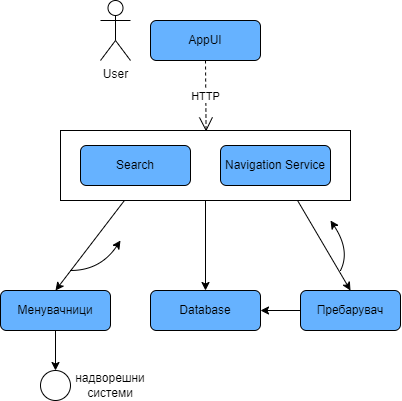

The diagram above was exported from draw.io. Its source (the exported page's mxGraphModel, read from the mxfile embedded in the PNG):
<mxGraphModel dx="1067" dy="503" grid="1" gridSize="10" guides="1" tooltips="1" connect="1" arrows="1" fold="1" page="1" pageScale="1" pageWidth="850" pageHeight="1100" math="0" shadow="0">
  <root>
    <mxCell id="0" />
    <mxCell id="1" parent="0" />
    <mxCell id="-MPXsjBvQVS_w1NQZAVP-1" value="User" style="shape=umlActor;verticalLabelPosition=bottom;verticalAlign=top;html=1;outlineConnect=0;" vertex="1" parent="1">
      <mxGeometry x="160" y="60" width="30" height="60" as="geometry" />
    </mxCell>
    <mxCell id="-MPXsjBvQVS_w1NQZAVP-2" value="AppUI" style="rounded=1;whiteSpace=wrap;html=1;fillColor=#66B2FF;" vertex="1" parent="1">
      <mxGeometry x="210" y="80" width="110" height="40" as="geometry" />
    </mxCell>
    <mxCell id="-MPXsjBvQVS_w1NQZAVP-29" value="" style="verticalLabelPosition=bottom;verticalAlign=top;html=1;shape=mxgraph.basic.rect;fillColor2=none;strokeWidth=1;size=20;indent=5;fillColor=#FFFFFF;" vertex="1" parent="1">
      <mxGeometry x="120" y="190" width="290" height="70" as="geometry" />
    </mxCell>
    <mxCell id="-MPXsjBvQVS_w1NQZAVP-30" value="Navigation Service" style="rounded=1;whiteSpace=wrap;html=1;fillColor=#66B2FF;" vertex="1" parent="1">
      <mxGeometry x="280" y="205" width="110" height="40" as="geometry" />
    </mxCell>
    <mxCell id="-MPXsjBvQVS_w1NQZAVP-31" value="Search" style="rounded=1;whiteSpace=wrap;html=1;fillColor=#66B2FF;" vertex="1" parent="1">
      <mxGeometry x="140" y="205" width="110" height="40" as="geometry" />
    </mxCell>
    <mxCell id="-MPXsjBvQVS_w1NQZAVP-35" value="HTTP" style="endArrow=open;endSize=12;dashed=1;html=1;rounded=0;exitX=0.5;exitY=1;exitDx=0;exitDy=0;entryX=0.502;entryY=0.014;entryDx=0;entryDy=0;entryPerimeter=0;" edge="1" parent="1" source="-MPXsjBvQVS_w1NQZAVP-2" target="-MPXsjBvQVS_w1NQZAVP-29">
      <mxGeometry width="160" relative="1" as="geometry">
        <mxPoint x="500" y="200" as="sourcePoint" />
        <mxPoint x="265" y="180" as="targetPoint" />
      </mxGeometry>
    </mxCell>
    <mxCell id="-MPXsjBvQVS_w1NQZAVP-37" value="Менувачници" style="rounded=1;whiteSpace=wrap;html=1;fillColor=#66B2FF;" vertex="1" parent="1">
      <mxGeometry x="60" y="350" width="110" height="40" as="geometry" />
    </mxCell>
    <mxCell id="-MPXsjBvQVS_w1NQZAVP-38" value="Database" style="rounded=1;whiteSpace=wrap;html=1;fillColor=#66B2FF;" vertex="1" parent="1">
      <mxGeometry x="210" y="350" width="110" height="40" as="geometry" />
    </mxCell>
    <mxCell id="-MPXsjBvQVS_w1NQZAVP-39" value="Пребарувач" style="rounded=1;whiteSpace=wrap;html=1;fillColor=#66B2FF;" vertex="1" parent="1">
      <mxGeometry x="360" y="350" width="100" height="40" as="geometry" />
    </mxCell>
    <mxCell id="-MPXsjBvQVS_w1NQZAVP-40" value="" style="endArrow=classic;html=1;rounded=0;exitX=0.221;exitY=0.997;exitDx=0;exitDy=0;exitPerimeter=0;entryX=0.5;entryY=0;entryDx=0;entryDy=0;" edge="1" parent="1" source="-MPXsjBvQVS_w1NQZAVP-29" target="-MPXsjBvQVS_w1NQZAVP-37">
      <mxGeometry width="50" height="50" relative="1" as="geometry">
        <mxPoint x="550" y="420" as="sourcePoint" />
        <mxPoint x="600" y="370" as="targetPoint" />
      </mxGeometry>
    </mxCell>
    <mxCell id="-MPXsjBvQVS_w1NQZAVP-41" value="" style="curved=1;endArrow=classic;html=1;rounded=0;" edge="1" parent="1">
      <mxGeometry width="50" height="50" relative="1" as="geometry">
        <mxPoint x="130" y="330" as="sourcePoint" />
        <mxPoint x="180" y="300" as="targetPoint" />
        <Array as="points">
          <mxPoint x="160" y="330" />
        </Array>
      </mxGeometry>
    </mxCell>
    <mxCell id="-MPXsjBvQVS_w1NQZAVP-42" value="" style="endArrow=classic;html=1;rounded=0;entryX=0.5;entryY=0;entryDx=0;entryDy=0;" edge="1" parent="1" target="-MPXsjBvQVS_w1NQZAVP-38">
      <mxGeometry width="50" height="50" relative="1" as="geometry">
        <mxPoint x="265" y="260" as="sourcePoint" />
        <mxPoint x="600" y="270" as="targetPoint" />
      </mxGeometry>
    </mxCell>
    <mxCell id="-MPXsjBvQVS_w1NQZAVP-43" value="" style="endArrow=classic;html=1;rounded=0;exitX=0.817;exitY=0.997;exitDx=0;exitDy=0;exitPerimeter=0;entryX=0.5;entryY=0;entryDx=0;entryDy=0;" edge="1" parent="1" source="-MPXsjBvQVS_w1NQZAVP-29" target="-MPXsjBvQVS_w1NQZAVP-39">
      <mxGeometry width="50" height="50" relative="1" as="geometry">
        <mxPoint x="550" y="420" as="sourcePoint" />
        <mxPoint x="600" y="370" as="targetPoint" />
      </mxGeometry>
    </mxCell>
    <mxCell id="-MPXsjBvQVS_w1NQZAVP-44" value="" style="curved=1;endArrow=classic;html=1;rounded=0;" edge="1" parent="1">
      <mxGeometry width="50" height="50" relative="1" as="geometry">
        <mxPoint x="400" y="330" as="sourcePoint" />
        <mxPoint x="390" y="280" as="targetPoint" />
        <Array as="points">
          <mxPoint x="410" y="310" />
        </Array>
      </mxGeometry>
    </mxCell>
    <mxCell id="-MPXsjBvQVS_w1NQZAVP-46" value="" style="ellipse;whiteSpace=wrap;html=1;aspect=fixed;fillColor=#FFFFFF;" vertex="1" parent="1">
      <mxGeometry x="100" y="430" width="30" height="30" as="geometry" />
    </mxCell>
    <mxCell id="-MPXsjBvQVS_w1NQZAVP-47" value="" style="endArrow=classic;html=1;rounded=0;exitX=0;exitY=0.5;exitDx=0;exitDy=0;entryX=1;entryY=0.5;entryDx=0;entryDy=0;" edge="1" parent="1" source="-MPXsjBvQVS_w1NQZAVP-39" target="-MPXsjBvQVS_w1NQZAVP-38">
      <mxGeometry width="50" height="50" relative="1" as="geometry">
        <mxPoint x="380" y="360" as="sourcePoint" />
        <mxPoint x="430" y="310" as="targetPoint" />
      </mxGeometry>
    </mxCell>
    <mxCell id="-MPXsjBvQVS_w1NQZAVP-48" value="" style="endArrow=classic;html=1;rounded=0;exitX=0.5;exitY=1;exitDx=0;exitDy=0;entryX=0.5;entryY=0;entryDx=0;entryDy=0;" edge="1" parent="1" source="-MPXsjBvQVS_w1NQZAVP-37" target="-MPXsjBvQVS_w1NQZAVP-46">
      <mxGeometry width="50" height="50" relative="1" as="geometry">
        <mxPoint x="380" y="360" as="sourcePoint" />
        <mxPoint x="430" y="310" as="targetPoint" />
      </mxGeometry>
    </mxCell>
    <mxCell id="-MPXsjBvQVS_w1NQZAVP-49" value="надворешни системи" style="text;html=1;strokeColor=none;fillColor=none;align=center;verticalAlign=middle;whiteSpace=wrap;rounded=0;" vertex="1" parent="1">
      <mxGeometry x="140" y="435" width="60" height="20" as="geometry" />
    </mxCell>
  </root>
</mxGraphModel>